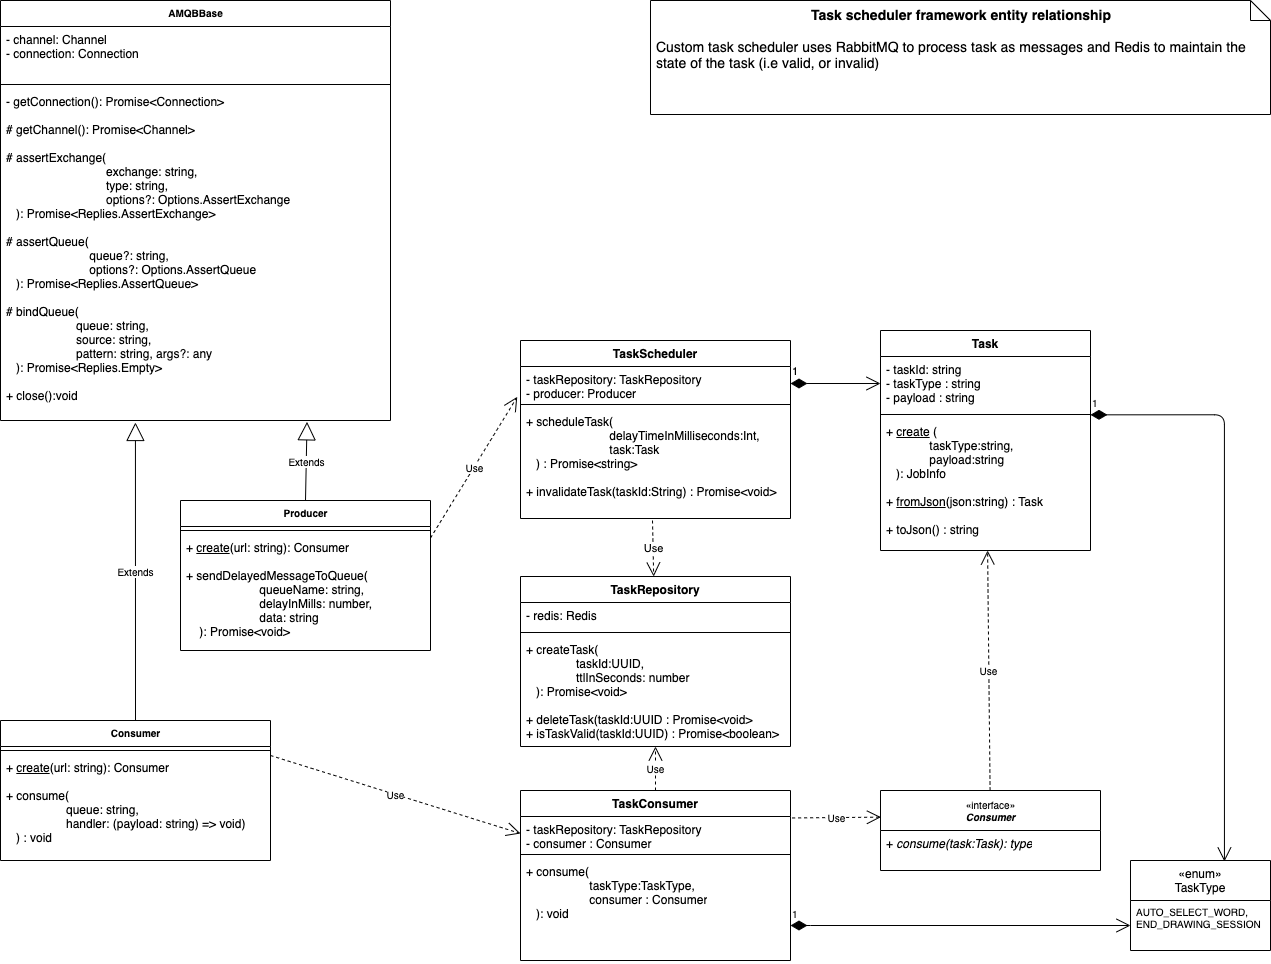

The diagram above was exported from draw.io. Its source (the exported page's mxGraphModel, read from the mxfile embedded in the PNG):
<mxGraphModel dx="1968" dy="539" grid="1" gridSize="10" guides="1" tooltips="1" connect="1" arrows="1" fold="1" page="1" pageScale="1" pageWidth="827" pageHeight="1169" math="0" shadow="0">
  <root>
    <mxCell id="0" />
    <mxCell id="1" parent="0" />
    <mxCell id="hHzlAnUzGJKlgmC77fo6-15" value="TaskScheduler" style="swimlane;fontStyle=1;align=center;verticalAlign=top;childLayout=stackLayout;horizontal=1;startSize=26;horizontalStack=0;resizeParent=1;resizeParentMax=0;resizeLast=0;collapsible=1;marginBottom=0;" parent="1" vertex="1">
      <mxGeometry x="40" y="380" width="270" height="178" as="geometry" />
    </mxCell>
    <mxCell id="hHzlAnUzGJKlgmC77fo6-16" value="- taskRepository: TaskRepository&#10;- producer: Producer" style="text;strokeColor=none;fillColor=none;align=left;verticalAlign=top;spacingLeft=4;spacingRight=4;overflow=hidden;rotatable=0;points=[[0,0.5],[1,0.5]];portConstraint=eastwest;" parent="hHzlAnUzGJKlgmC77fo6-15" vertex="1">
      <mxGeometry y="26" width="270" height="34" as="geometry" />
    </mxCell>
    <mxCell id="hHzlAnUzGJKlgmC77fo6-17" value="" style="line;strokeWidth=1;fillColor=none;align=left;verticalAlign=middle;spacingTop=-1;spacingLeft=3;spacingRight=3;rotatable=0;labelPosition=right;points=[];portConstraint=eastwest;" parent="hHzlAnUzGJKlgmC77fo6-15" vertex="1">
      <mxGeometry y="60" width="270" height="8" as="geometry" />
    </mxCell>
    <mxCell id="hHzlAnUzGJKlgmC77fo6-18" value="+ scheduleTask(&lt;br&gt;&amp;nbsp; &amp;nbsp; &amp;nbsp; &amp;nbsp; &amp;nbsp; &amp;nbsp; &amp;nbsp; &amp;nbsp; &amp;nbsp; &amp;nbsp; &amp;nbsp; &amp;nbsp; &amp;nbsp;delayTimeInMilliseconds:Int,&lt;br&gt;&amp;nbsp; &amp;nbsp; &amp;nbsp; &amp;nbsp; &amp;nbsp; &amp;nbsp; &amp;nbsp; &amp;nbsp; &amp;nbsp; &amp;nbsp; &amp;nbsp; &amp;nbsp; &amp;nbsp;task:Task&lt;br&gt;&amp;nbsp; &amp;nbsp;) : Promise&amp;lt;string&amp;gt;&lt;br&gt;&lt;br&gt;+ invalidateTask(taskId:String) : Promise&amp;lt;void&amp;gt;" style="text;strokeColor=none;fillColor=none;align=left;verticalAlign=top;spacingLeft=4;spacingRight=4;overflow=hidden;rotatable=0;points=[[0,0.5],[1,0.5]];portConstraint=eastwest;html=1;" parent="hHzlAnUzGJKlgmC77fo6-15" vertex="1">
      <mxGeometry y="68" width="270" height="110" as="geometry" />
    </mxCell>
    <mxCell id="hHzlAnUzGJKlgmC77fo6-19" value="Task" style="swimlane;fontStyle=1;align=center;verticalAlign=top;childLayout=stackLayout;horizontal=1;startSize=26;horizontalStack=0;resizeParent=1;resizeParentMax=0;resizeLast=0;collapsible=1;marginBottom=0;" parent="1" vertex="1">
      <mxGeometry x="400" y="370" width="210" height="220" as="geometry" />
    </mxCell>
    <mxCell id="hHzlAnUzGJKlgmC77fo6-20" value="- taskId: string&#10;- taskType : string&#10;- payload : string" style="text;strokeColor=none;fillColor=none;align=left;verticalAlign=top;spacingLeft=4;spacingRight=4;overflow=hidden;rotatable=0;points=[[0,0.5],[1,0.5]];portConstraint=eastwest;" parent="hHzlAnUzGJKlgmC77fo6-19" vertex="1">
      <mxGeometry y="26" width="210" height="54" as="geometry" />
    </mxCell>
    <mxCell id="hHzlAnUzGJKlgmC77fo6-21" value="" style="line;strokeWidth=1;fillColor=none;align=left;verticalAlign=middle;spacingTop=-1;spacingLeft=3;spacingRight=3;rotatable=0;labelPosition=right;points=[];portConstraint=eastwest;" parent="hHzlAnUzGJKlgmC77fo6-19" vertex="1">
      <mxGeometry y="80" width="210" height="8" as="geometry" />
    </mxCell>
    <mxCell id="hHzlAnUzGJKlgmC77fo6-22" value="+ &lt;u&gt;create&lt;/u&gt; (&lt;br&gt;&amp;nbsp; &amp;nbsp; &amp;nbsp; &amp;nbsp; &amp;nbsp; &amp;nbsp; &amp;nbsp;taskType:string,&lt;br&gt;&amp;nbsp; &amp;nbsp; &amp;nbsp; &amp;nbsp; &amp;nbsp; &amp;nbsp; &amp;nbsp;payload:string&lt;br&gt;&amp;nbsp; &amp;nbsp;): JobInfo&lt;br&gt;&lt;br&gt;+ &lt;u&gt;fromJson&lt;/u&gt;(json:string) : Task&lt;br&gt;&lt;br&gt;+ toJson() : string" style="text;strokeColor=none;fillColor=none;align=left;verticalAlign=top;spacingLeft=4;spacingRight=4;overflow=hidden;rotatable=0;points=[[0,0.5],[1,0.5]];portConstraint=eastwest;fontStyle=0;html=1;" parent="hHzlAnUzGJKlgmC77fo6-19" vertex="1">
      <mxGeometry y="88" width="210" height="132" as="geometry" />
    </mxCell>
    <mxCell id="hHzlAnUzGJKlgmC77fo6-24" value="TaskConsumer" style="swimlane;fontStyle=1;align=center;verticalAlign=top;childLayout=stackLayout;horizontal=1;startSize=26;horizontalStack=0;resizeParent=1;resizeParentMax=0;resizeLast=0;collapsible=1;marginBottom=0;" parent="1" vertex="1">
      <mxGeometry x="40" y="830" width="270" height="170" as="geometry" />
    </mxCell>
    <mxCell id="hHzlAnUzGJKlgmC77fo6-25" value="- taskRepository: TaskRepository&#10;- consumer : Consumer" style="text;strokeColor=none;fillColor=none;align=left;verticalAlign=top;spacingLeft=4;spacingRight=4;overflow=hidden;rotatable=0;points=[[0,0.5],[1,0.5]];portConstraint=eastwest;" parent="hHzlAnUzGJKlgmC77fo6-24" vertex="1">
      <mxGeometry y="26" width="270" height="34" as="geometry" />
    </mxCell>
    <mxCell id="hHzlAnUzGJKlgmC77fo6-26" value="" style="line;strokeWidth=1;fillColor=none;align=left;verticalAlign=middle;spacingTop=-1;spacingLeft=3;spacingRight=3;rotatable=0;labelPosition=right;points=[];portConstraint=eastwest;" parent="hHzlAnUzGJKlgmC77fo6-24" vertex="1">
      <mxGeometry y="60" width="270" height="8" as="geometry" />
    </mxCell>
    <mxCell id="hHzlAnUzGJKlgmC77fo6-27" value="+ consume(&lt;br&gt;&amp;nbsp; &amp;nbsp; &amp;nbsp; &amp;nbsp; &amp;nbsp; &amp;nbsp; &amp;nbsp; &amp;nbsp; &amp;nbsp; &amp;nbsp;taskType:TaskType,&lt;br&gt;&amp;nbsp; &amp;nbsp; &amp;nbsp; &amp;nbsp; &amp;nbsp; &amp;nbsp; &amp;nbsp; &amp;nbsp; &amp;nbsp; &amp;nbsp;consumer : Consumer&lt;br&gt;&amp;nbsp; &amp;nbsp;): void" style="text;strokeColor=none;fillColor=none;align=left;verticalAlign=top;spacingLeft=4;spacingRight=4;overflow=hidden;rotatable=0;points=[[0,0.5],[1,0.5]];portConstraint=eastwest;html=1;" parent="hHzlAnUzGJKlgmC77fo6-24" vertex="1">
      <mxGeometry y="68" width="270" height="102" as="geometry" />
    </mxCell>
    <mxCell id="hHzlAnUzGJKlgmC77fo6-28" value="1" style="endArrow=open;html=1;endSize=12;startArrow=diamondThin;startSize=14;startFill=1;edgeStyle=orthogonalEdgeStyle;align=left;verticalAlign=bottom;exitX=1;exitY=0.5;exitDx=0;exitDy=0;entryX=0;entryY=0.5;entryDx=0;entryDy=0;" parent="1" source="hHzlAnUzGJKlgmC77fo6-16" target="hHzlAnUzGJKlgmC77fo6-20" edge="1">
      <mxGeometry x="-1" y="3" relative="1" as="geometry">
        <mxPoint x="322" y="425" as="sourcePoint" />
        <mxPoint x="510" y="422" as="targetPoint" />
      </mxGeometry>
    </mxCell>
    <mxCell id="hHzlAnUzGJKlgmC77fo6-29" value="TaskRepository" style="swimlane;fontStyle=1;align=center;verticalAlign=top;childLayout=stackLayout;horizontal=1;startSize=26;horizontalStack=0;resizeParent=1;resizeParentMax=0;resizeLast=0;collapsible=1;marginBottom=0;" parent="1" vertex="1">
      <mxGeometry x="40" y="616" width="270" height="170" as="geometry" />
    </mxCell>
    <mxCell id="hHzlAnUzGJKlgmC77fo6-30" value="- redis: Redis" style="text;strokeColor=none;fillColor=none;align=left;verticalAlign=top;spacingLeft=4;spacingRight=4;overflow=hidden;rotatable=0;points=[[0,0.5],[1,0.5]];portConstraint=eastwest;" parent="hHzlAnUzGJKlgmC77fo6-29" vertex="1">
      <mxGeometry y="26" width="270" height="26" as="geometry" />
    </mxCell>
    <mxCell id="hHzlAnUzGJKlgmC77fo6-31" value="" style="line;strokeWidth=1;fillColor=none;align=left;verticalAlign=middle;spacingTop=-1;spacingLeft=3;spacingRight=3;rotatable=0;labelPosition=right;points=[];portConstraint=eastwest;" parent="hHzlAnUzGJKlgmC77fo6-29" vertex="1">
      <mxGeometry y="52" width="270" height="8" as="geometry" />
    </mxCell>
    <mxCell id="hHzlAnUzGJKlgmC77fo6-32" value="+ createTask(&#10;               taskId:UUID,&#10;               ttlInSeconds: number&#10;   ): Promise&lt;void&gt;&#10;&#10;+ deleteTask(taskId:UUID : Promise&lt;void&gt;&#10;+ isTaskValid(taskId:UUID) : Promise&lt;boolean&gt;" style="text;strokeColor=none;fillColor=none;align=left;verticalAlign=top;spacingLeft=4;spacingRight=4;overflow=hidden;rotatable=0;points=[[0,0.5],[1,0.5]];portConstraint=eastwest;" parent="hHzlAnUzGJKlgmC77fo6-29" vertex="1">
      <mxGeometry y="60" width="270" height="110" as="geometry" />
    </mxCell>
    <mxCell id="hHzlAnUzGJKlgmC77fo6-33" value="Use" style="endArrow=open;endSize=12;dashed=1;html=1;" parent="1" target="hHzlAnUzGJKlgmC77fo6-29" edge="1">
      <mxGeometry width="160" relative="1" as="geometry">
        <mxPoint x="172" y="560" as="sourcePoint" />
        <mxPoint x="430" y="665" as="targetPoint" />
      </mxGeometry>
    </mxCell>
    <mxCell id="hHzlAnUzGJKlgmC77fo6-40" value="«enum»&#10;TaskType" style="swimlane;fontStyle=0;childLayout=stackLayout;horizontal=1;startSize=40;fillColor=none;horizontalStack=0;resizeParent=1;resizeParentMax=0;resizeLast=0;collapsible=1;marginBottom=0;" parent="1" vertex="1">
      <mxGeometry x="650" y="900" width="140" height="90" as="geometry" />
    </mxCell>
    <mxCell id="hHzlAnUzGJKlgmC77fo6-43" value="AUTO_SELECT_WORD,&#10;END_DRAWING_SESSION" style="text;strokeColor=none;fillColor=none;align=left;verticalAlign=top;spacingLeft=4;spacingRight=4;overflow=hidden;rotatable=0;points=[[0,0.5],[1,0.5]];portConstraint=eastwest;fontSize=10;" parent="hHzlAnUzGJKlgmC77fo6-40" vertex="1">
      <mxGeometry y="40" width="140" height="50" as="geometry" />
    </mxCell>
    <mxCell id="hHzlAnUzGJKlgmC77fo6-48" value="Use" style="endArrow=open;endSize=12;dashed=1;html=1;fontSize=10;exitX=0.5;exitY=0;exitDx=0;exitDy=0;" parent="1" source="hHzlAnUzGJKlgmC77fo6-24" target="hHzlAnUzGJKlgmC77fo6-32" edge="1">
      <mxGeometry width="160" relative="1" as="geometry">
        <mxPoint x="270" y="620" as="sourcePoint" />
        <mxPoint x="430" y="620" as="targetPoint" />
      </mxGeometry>
    </mxCell>
    <mxCell id="hHzlAnUzGJKlgmC77fo6-52" value="1" style="endArrow=open;html=1;endSize=12;startArrow=diamondThin;startSize=14;startFill=1;edgeStyle=orthogonalEdgeStyle;align=left;verticalAlign=bottom;fontSize=10;" parent="1" target="hHzlAnUzGJKlgmC77fo6-43" edge="1">
      <mxGeometry x="-1" y="3" relative="1" as="geometry">
        <mxPoint x="310" y="965" as="sourcePoint" />
        <mxPoint x="659" y="774.6700000000001" as="targetPoint" />
        <Array as="points">
          <mxPoint x="320" y="965" />
          <mxPoint x="320" y="965" />
        </Array>
      </mxGeometry>
    </mxCell>
    <mxCell id="hHzlAnUzGJKlgmC77fo6-54" value="«interface»&lt;br&gt;&lt;b&gt;&lt;i&gt;Consumer&lt;/i&gt;&lt;/b&gt;" style="swimlane;fontStyle=0;childLayout=stackLayout;horizontal=1;startSize=40;fillColor=none;horizontalStack=0;resizeParent=1;resizeParentMax=0;resizeLast=0;collapsible=1;marginBottom=0;fontSize=10;html=1;" parent="1" vertex="1">
      <mxGeometry x="400" y="830" width="220" height="80" as="geometry" />
    </mxCell>
    <mxCell id="hHzlAnUzGJKlgmC77fo6-55" value="+ &lt;i&gt;consume(task:Task): type&lt;/i&gt;" style="text;strokeColor=none;fillColor=none;align=left;verticalAlign=top;spacingLeft=4;spacingRight=4;overflow=hidden;rotatable=0;points=[[0,0.5],[1,0.5]];portConstraint=eastwest;fontStyle=0;html=1;" parent="hHzlAnUzGJKlgmC77fo6-54" vertex="1">
      <mxGeometry y="40" width="220" height="40" as="geometry" />
    </mxCell>
    <mxCell id="hHzlAnUzGJKlgmC77fo6-58" value="Use" style="endArrow=open;endSize=12;dashed=1;html=1;fontSize=10;exitX=1.006;exitY=0.043;exitDx=0;exitDy=0;exitPerimeter=0;entryX=0.002;entryY=0.333;entryDx=0;entryDy=0;entryPerimeter=0;" parent="1" source="hHzlAnUzGJKlgmC77fo6-25" target="hHzlAnUzGJKlgmC77fo6-54" edge="1">
      <mxGeometry width="160" relative="1" as="geometry">
        <mxPoint x="110" y="880" as="sourcePoint" />
        <mxPoint x="430" y="853" as="targetPoint" />
      </mxGeometry>
    </mxCell>
    <mxCell id="hHzlAnUzGJKlgmC77fo6-59" value="1" style="endArrow=open;html=1;endSize=12;startArrow=diamondThin;startSize=14;startFill=1;edgeStyle=orthogonalEdgeStyle;align=left;verticalAlign=bottom;fontSize=10;exitX=1;exitY=1.08;exitDx=0;exitDy=0;exitPerimeter=0;entryX=0.671;entryY=0.011;entryDx=0;entryDy=0;entryPerimeter=0;" parent="1" source="hHzlAnUzGJKlgmC77fo6-20" target="hHzlAnUzGJKlgmC77fo6-40" edge="1">
      <mxGeometry x="-1" y="3" relative="1" as="geometry">
        <mxPoint x="723.3" y="479.336" as="sourcePoint" />
        <mxPoint x="776" y="890" as="targetPoint" />
      </mxGeometry>
    </mxCell>
    <mxCell id="hHzlAnUzGJKlgmC77fo6-60" value="Use" style="endArrow=open;endSize=12;dashed=1;html=1;fontSize=10;entryX=0.51;entryY=1;entryDx=0;entryDy=0;entryPerimeter=0;" parent="1" source="hHzlAnUzGJKlgmC77fo6-54" target="hHzlAnUzGJKlgmC77fo6-22" edge="1">
      <mxGeometry width="160" relative="1" as="geometry">
        <mxPoint x="590" y="680" as="sourcePoint" />
        <mxPoint x="750" y="680" as="targetPoint" />
      </mxGeometry>
    </mxCell>
    <mxCell id="hHzlAnUzGJKlgmC77fo6-61" value="AMQBBase" style="swimlane;fontStyle=1;align=center;verticalAlign=top;childLayout=stackLayout;horizontal=1;startSize=26;horizontalStack=0;resizeParent=1;resizeParentMax=0;resizeLast=0;collapsible=1;marginBottom=0;fontSize=10;html=1;" parent="1" vertex="1">
      <mxGeometry x="-480" y="40" width="390" height="420" as="geometry" />
    </mxCell>
    <mxCell id="hHzlAnUzGJKlgmC77fo6-62" value="- channel: Channel&#10;- connection: Connection" style="text;strokeColor=none;fillColor=none;align=left;verticalAlign=top;spacingLeft=4;spacingRight=4;overflow=hidden;rotatable=0;points=[[0,0.5],[1,0.5]];portConstraint=eastwest;" parent="hHzlAnUzGJKlgmC77fo6-61" vertex="1">
      <mxGeometry y="26" width="390" height="54" as="geometry" />
    </mxCell>
    <mxCell id="hHzlAnUzGJKlgmC77fo6-63" value="" style="line;strokeWidth=1;fillColor=none;align=left;verticalAlign=middle;spacingTop=-1;spacingLeft=3;spacingRight=3;rotatable=0;labelPosition=right;points=[];portConstraint=eastwest;" parent="hHzlAnUzGJKlgmC77fo6-61" vertex="1">
      <mxGeometry y="80" width="390" height="8" as="geometry" />
    </mxCell>
    <mxCell id="hHzlAnUzGJKlgmC77fo6-64" value="- getConnection(): Promise&lt;Connection&gt;&#10;&#10;# getChannel(): Promise&lt;Channel&gt;&#10;&#10;# assertExchange(&#10;                              exchange: string,&#10;                              type: string,&#10;                              options?: Options.AssertExchange&#10;   ): Promise&lt;Replies.AssertExchange&gt;&#10;&#10;# assertQueue(&#10;                         queue?: string,&#10;                         options?: Options.AssertQueue&#10;   ): Promise&lt;Replies.AssertQueue&gt;&#10;&#10;# bindQueue(&#10;                     queue: string,&#10;                     source: string, &#10;                     pattern: string, args?: any&#10;   ): Promise&lt;Replies.Empty&gt;&#10;&#10;+ close():void" style="text;strokeColor=none;fillColor=none;align=left;verticalAlign=top;spacingLeft=4;spacingRight=4;overflow=hidden;rotatable=0;points=[[0,0.5],[1,0.5]];portConstraint=eastwest;" parent="hHzlAnUzGJKlgmC77fo6-61" vertex="1">
      <mxGeometry y="88" width="390" height="332" as="geometry" />
    </mxCell>
    <mxCell id="hHzlAnUzGJKlgmC77fo6-65" value="Consumer" style="swimlane;fontStyle=1;align=center;verticalAlign=top;childLayout=stackLayout;horizontal=1;startSize=26;horizontalStack=0;resizeParent=1;resizeParentMax=0;resizeLast=0;collapsible=1;marginBottom=0;fontSize=10;html=1;" parent="1" vertex="1">
      <mxGeometry x="-480" y="760" width="270" height="140" as="geometry" />
    </mxCell>
    <mxCell id="hHzlAnUzGJKlgmC77fo6-67" value="" style="line;strokeWidth=1;fillColor=none;align=left;verticalAlign=middle;spacingTop=-1;spacingLeft=3;spacingRight=3;rotatable=0;labelPosition=right;points=[];portConstraint=eastwest;" parent="hHzlAnUzGJKlgmC77fo6-65" vertex="1">
      <mxGeometry y="26" width="270" height="8" as="geometry" />
    </mxCell>
    <mxCell id="hHzlAnUzGJKlgmC77fo6-68" value="+&amp;nbsp;&lt;u&gt;create&lt;/u&gt;(url: string): Consumer&lt;br&gt;&lt;br&gt;+&amp;nbsp;consume(&lt;br&gt;&amp;nbsp; &amp;nbsp; &amp;nbsp; &amp;nbsp; &amp;nbsp; &amp;nbsp; &amp;nbsp; &amp;nbsp; &amp;nbsp; queue: string, &lt;br&gt;&amp;nbsp; &amp;nbsp; &amp;nbsp; &amp;nbsp; &amp;nbsp; &amp;nbsp; &amp;nbsp; &amp;nbsp; &amp;nbsp; handler: (payload: string) =&amp;gt; void)&lt;br&gt;&amp;nbsp; &amp;nbsp;) : void&amp;nbsp;" style="text;strokeColor=none;fillColor=none;align=left;verticalAlign=top;spacingLeft=4;spacingRight=4;overflow=hidden;rotatable=0;points=[[0,0.5],[1,0.5]];portConstraint=eastwest;html=1;" parent="hHzlAnUzGJKlgmC77fo6-65" vertex="1">
      <mxGeometry y="34" width="270" height="106" as="geometry" />
    </mxCell>
    <mxCell id="hHzlAnUzGJKlgmC77fo6-69" value="Producer" style="swimlane;fontStyle=1;align=center;verticalAlign=top;childLayout=stackLayout;horizontal=1;startSize=26;horizontalStack=0;resizeParent=1;resizeParentMax=0;resizeLast=0;collapsible=1;marginBottom=0;fontSize=10;html=1;" parent="1" vertex="1">
      <mxGeometry x="-300" y="540" width="250" height="150" as="geometry" />
    </mxCell>
    <mxCell id="hHzlAnUzGJKlgmC77fo6-71" value="" style="line;strokeWidth=1;fillColor=none;align=left;verticalAlign=middle;spacingTop=-1;spacingLeft=3;spacingRight=3;rotatable=0;labelPosition=right;points=[];portConstraint=eastwest;" parent="hHzlAnUzGJKlgmC77fo6-69" vertex="1">
      <mxGeometry y="26" width="250" height="8" as="geometry" />
    </mxCell>
    <mxCell id="hHzlAnUzGJKlgmC77fo6-72" value="+&amp;nbsp;&lt;u&gt;create&lt;/u&gt;(url: string): Consumer&lt;br&gt;&lt;br&gt;+&amp;nbsp;sendDelayedMessageToQueue(&lt;br&gt;&amp;nbsp; &amp;nbsp; &amp;nbsp; &amp;nbsp; &amp;nbsp; &amp;nbsp; &amp;nbsp; &amp;nbsp; &amp;nbsp; &amp;nbsp; &amp;nbsp; queueName: string, &lt;br&gt;&amp;nbsp; &amp;nbsp; &amp;nbsp; &amp;nbsp; &amp;nbsp; &amp;nbsp; &amp;nbsp; &amp;nbsp; &amp;nbsp; &amp;nbsp; &amp;nbsp; delayInMills: number,&lt;br&gt;&amp;nbsp; &amp;nbsp; &amp;nbsp; &amp;nbsp; &amp;nbsp; &amp;nbsp; &amp;nbsp; &amp;nbsp; &amp;nbsp; &amp;nbsp; &amp;nbsp; data: string&lt;br&gt;&amp;nbsp; &amp;nbsp; ): Promise&amp;lt;void&amp;gt;&amp;nbsp;" style="text;strokeColor=none;fillColor=none;align=left;verticalAlign=top;spacingLeft=4;spacingRight=4;overflow=hidden;rotatable=0;points=[[0,0.5],[1,0.5]];portConstraint=eastwest;labelBorderColor=none;html=1;" parent="hHzlAnUzGJKlgmC77fo6-69" vertex="1">
      <mxGeometry y="34" width="250" height="116" as="geometry" />
    </mxCell>
    <mxCell id="hHzlAnUzGJKlgmC77fo6-73" value="Extends" style="endArrow=block;endSize=16;endFill=0;html=1;fontSize=10;exitX=0.5;exitY=0;exitDx=0;exitDy=0;entryX=0.346;entryY=1.006;entryDx=0;entryDy=0;entryPerimeter=0;" parent="1" source="hHzlAnUzGJKlgmC77fo6-65" target="hHzlAnUzGJKlgmC77fo6-64" edge="1">
      <mxGeometry width="160" relative="1" as="geometry">
        <mxPoint x="-290" y="520.33" as="sourcePoint" />
        <mxPoint x="-259.2700000000002" y="459.998" as="targetPoint" />
      </mxGeometry>
    </mxCell>
    <mxCell id="hHzlAnUzGJKlgmC77fo6-74" value="Extends" style="endArrow=block;endSize=16;endFill=0;html=1;fontSize=10;exitX=0.5;exitY=0;exitDx=0;exitDy=0;entryX=0.786;entryY=1.004;entryDx=0;entryDy=0;entryPerimeter=0;" parent="1" source="hHzlAnUzGJKlgmC77fo6-69" target="hHzlAnUzGJKlgmC77fo6-64" edge="1">
      <mxGeometry width="160" relative="1" as="geometry">
        <mxPoint x="-190" y="490" as="sourcePoint" />
        <mxPoint x="-128" y="490" as="targetPoint" />
      </mxGeometry>
    </mxCell>
    <mxCell id="hHzlAnUzGJKlgmC77fo6-75" value="Use" style="endArrow=open;endSize=12;dashed=1;html=1;fontSize=10;exitX=1;exitY=0.25;exitDx=0;exitDy=0;entryX=-0.012;entryY=0.892;entryDx=0;entryDy=0;entryPerimeter=0;" parent="1" source="hHzlAnUzGJKlgmC77fo6-69" target="hHzlAnUzGJKlgmC77fo6-16" edge="1">
      <mxGeometry width="160" relative="1" as="geometry">
        <mxPoint x="20" y="602.67" as="sourcePoint" />
        <mxPoint x="180" y="602.67" as="targetPoint" />
      </mxGeometry>
    </mxCell>
    <mxCell id="hHzlAnUzGJKlgmC77fo6-80" value="Use" style="endArrow=open;endSize=12;dashed=1;html=1;fontSize=10;exitX=1;exitY=0.25;exitDx=0;exitDy=0;entryX=0;entryY=0.5;entryDx=0;entryDy=0;" parent="1" source="hHzlAnUzGJKlgmC77fo6-65" target="hHzlAnUzGJKlgmC77fo6-25" edge="1">
      <mxGeometry width="160" relative="1" as="geometry">
        <mxPoint x="-200" y="775" as="sourcePoint" />
        <mxPoint x="-40" y="775" as="targetPoint" />
      </mxGeometry>
    </mxCell>
    <mxCell id="hHzlAnUzGJKlgmC77fo6-91" value="&lt;blockquote style=&quot;margin: 0 0 0 40px ; border: none ; padding: 0px&quot;&gt;&lt;/blockquote&gt;&lt;b style=&quot;font-size: 14px&quot;&gt;&lt;div style=&quot;text-align: center&quot;&gt;&lt;b&gt;Task scheduler framework entity relationship&lt;/b&gt;&lt;/div&gt;&lt;/b&gt;&lt;font&gt;&lt;span style=&quot;font-size: 14px&quot;&gt;&lt;br&gt;&amp;nbsp;Custom task scheduler uses RabbitMQ&lt;/span&gt;&lt;span style=&quot;font-size: 14px&quot;&gt;&amp;nbsp;to process task as messages and Redis to maintain the&amp;nbsp; &amp;nbsp;state of the task (i.e valid, or invalid)&amp;nbsp;&lt;/span&gt;&lt;/font&gt;" style="shape=note;size=20;whiteSpace=wrap;html=1;fontSize=10;align=left;verticalAlign=top;" parent="1" vertex="1">
      <mxGeometry x="170" y="40" width="620" height="114" as="geometry" />
    </mxCell>
  </root>
</mxGraphModel>